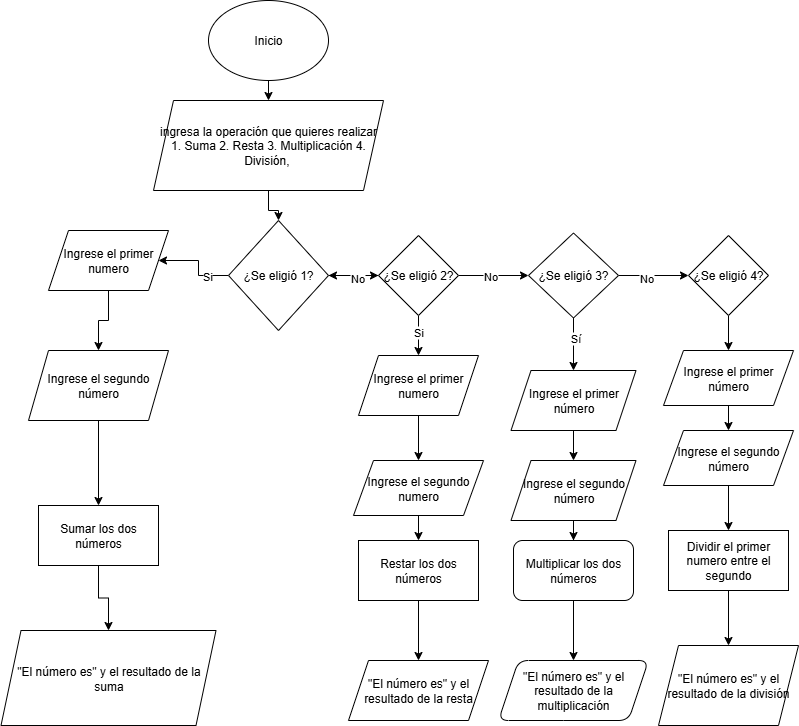

The diagram above was exported from draw.io. Its source (the exported page's mxGraphModel, read from the mxfile embedded in the PNG):
<mxGraphModel dx="1035" dy="598" grid="1" gridSize="10" guides="1" tooltips="1" connect="1" arrows="1" fold="1" page="1" pageScale="1" pageWidth="850" pageHeight="1100" math="0" shadow="0">
  <root>
    <mxCell id="0" />
    <mxCell id="1" parent="0" />
    <mxCell id="pnwUbbt_UhjASvClZLgV-7" value="" style="edgeStyle=orthogonalEdgeStyle;rounded=0;orthogonalLoop=1;jettySize=auto;html=1;" edge="1" parent="1" source="pnwUbbt_UhjASvClZLgV-4">
      <mxGeometry relative="1" as="geometry">
        <mxPoint x="380" y="110.00000000000006" as="targetPoint" />
      </mxGeometry>
    </mxCell>
    <mxCell id="pnwUbbt_UhjASvClZLgV-4" value="Inicio" style="ellipse;whiteSpace=wrap;html=1;" vertex="1" parent="1">
      <mxGeometry x="320" y="10" width="120" height="80" as="geometry" />
    </mxCell>
    <mxCell id="pnwUbbt_UhjASvClZLgV-10" value="" style="edgeStyle=orthogonalEdgeStyle;rounded=0;orthogonalLoop=1;jettySize=auto;html=1;" edge="1" parent="1" source="pnwUbbt_UhjASvClZLgV-8" target="pnwUbbt_UhjASvClZLgV-9">
      <mxGeometry relative="1" as="geometry" />
    </mxCell>
    <mxCell id="pnwUbbt_UhjASvClZLgV-8" value="ingresa la operación que quieres realizar 1. Suma 2. Resta 3. Multiplicación 4. División,&amp;nbsp;" style="shape=parallelogram;perimeter=parallelogramPerimeter;whiteSpace=wrap;html=1;fixedSize=1;" vertex="1" parent="1">
      <mxGeometry x="265" y="110" width="230" height="90" as="geometry" />
    </mxCell>
    <mxCell id="pnwUbbt_UhjASvClZLgV-15" value="" style="edgeStyle=orthogonalEdgeStyle;rounded=0;orthogonalLoop=1;jettySize=auto;html=1;" edge="1" parent="1" source="pnwUbbt_UhjASvClZLgV-9" target="pnwUbbt_UhjASvClZLgV-14">
      <mxGeometry relative="1" as="geometry" />
    </mxCell>
    <mxCell id="pnwUbbt_UhjASvClZLgV-18" value="Si" style="edgeLabel;html=1;align=center;verticalAlign=middle;resizable=0;points=[];" vertex="1" connectable="0" parent="pnwUbbt_UhjASvClZLgV-15">
      <mxGeometry x="-0.4706" y="-1" relative="1" as="geometry">
        <mxPoint y="1" as="offset" />
      </mxGeometry>
    </mxCell>
    <mxCell id="pnwUbbt_UhjASvClZLgV-27" value="" style="edgeStyle=orthogonalEdgeStyle;rounded=0;orthogonalLoop=1;jettySize=auto;html=1;" edge="1" parent="1" source="pnwUbbt_UhjASvClZLgV-9" target="pnwUbbt_UhjASvClZLgV-26">
      <mxGeometry relative="1" as="geometry" />
    </mxCell>
    <mxCell id="pnwUbbt_UhjASvClZLgV-9" value="¿Se eligió 1?" style="rhombus;whiteSpace=wrap;html=1;" vertex="1" parent="1">
      <mxGeometry x="340" y="230" width="100" height="110" as="geometry" />
    </mxCell>
    <mxCell id="pnwUbbt_UhjASvClZLgV-17" value="" style="edgeStyle=orthogonalEdgeStyle;rounded=0;orthogonalLoop=1;jettySize=auto;html=1;" edge="1" parent="1" source="pnwUbbt_UhjASvClZLgV-14" target="pnwUbbt_UhjASvClZLgV-16">
      <mxGeometry relative="1" as="geometry" />
    </mxCell>
    <mxCell id="pnwUbbt_UhjASvClZLgV-14" value="Ingrese el primer numero" style="shape=parallelogram;perimeter=parallelogramPerimeter;whiteSpace=wrap;html=1;fixedSize=1;" vertex="1" parent="1">
      <mxGeometry x="160" y="240" width="120" height="60" as="geometry" />
    </mxCell>
    <mxCell id="pnwUbbt_UhjASvClZLgV-20" value="" style="edgeStyle=orthogonalEdgeStyle;rounded=0;orthogonalLoop=1;jettySize=auto;html=1;" edge="1" parent="1" source="pnwUbbt_UhjASvClZLgV-16" target="pnwUbbt_UhjASvClZLgV-19">
      <mxGeometry relative="1" as="geometry" />
    </mxCell>
    <mxCell id="pnwUbbt_UhjASvClZLgV-16" value="Ingrese el segundo número" style="shape=parallelogram;perimeter=parallelogramPerimeter;whiteSpace=wrap;html=1;fixedSize=1;" vertex="1" parent="1">
      <mxGeometry x="140" y="360" width="140" height="70" as="geometry" />
    </mxCell>
    <mxCell id="pnwUbbt_UhjASvClZLgV-22" value="" style="edgeStyle=orthogonalEdgeStyle;rounded=0;orthogonalLoop=1;jettySize=auto;html=1;" edge="1" parent="1" source="pnwUbbt_UhjASvClZLgV-19" target="pnwUbbt_UhjASvClZLgV-21">
      <mxGeometry relative="1" as="geometry" />
    </mxCell>
    <mxCell id="pnwUbbt_UhjASvClZLgV-19" value="Sumar los dos números" style="whiteSpace=wrap;html=1;" vertex="1" parent="1">
      <mxGeometry x="150" y="515" width="120" height="60" as="geometry" />
    </mxCell>
    <mxCell id="pnwUbbt_UhjASvClZLgV-21" value="&quot;El número es&quot; y el resultado de la suma" style="shape=parallelogram;perimeter=parallelogramPerimeter;whiteSpace=wrap;html=1;fixedSize=1;" vertex="1" parent="1">
      <mxGeometry x="112.5" y="640" width="215" height="95" as="geometry" />
    </mxCell>
    <mxCell id="pnwUbbt_UhjASvClZLgV-28" value="" style="edgeStyle=orthogonalEdgeStyle;rounded=0;orthogonalLoop=1;jettySize=auto;html=1;" edge="1" parent="1" source="pnwUbbt_UhjASvClZLgV-26" target="pnwUbbt_UhjASvClZLgV-9">
      <mxGeometry relative="1" as="geometry" />
    </mxCell>
    <mxCell id="pnwUbbt_UhjASvClZLgV-29" value="No" style="edgeLabel;html=1;align=center;verticalAlign=middle;resizable=0;points=[];" vertex="1" connectable="0" parent="pnwUbbt_UhjASvClZLgV-28">
      <mxGeometry x="-0.1397" y="2" relative="1" as="geometry">
        <mxPoint as="offset" />
      </mxGeometry>
    </mxCell>
    <mxCell id="pnwUbbt_UhjASvClZLgV-31" value="" style="edgeStyle=orthogonalEdgeStyle;rounded=0;orthogonalLoop=1;jettySize=auto;html=1;" edge="1" parent="1" source="pnwUbbt_UhjASvClZLgV-26" target="pnwUbbt_UhjASvClZLgV-30">
      <mxGeometry relative="1" as="geometry" />
    </mxCell>
    <mxCell id="pnwUbbt_UhjASvClZLgV-42" value="Si" style="edgeLabel;html=1;align=center;verticalAlign=middle;resizable=0;points=[];" vertex="1" connectable="0" parent="pnwUbbt_UhjASvClZLgV-31">
      <mxGeometry x="-0.1983" y="-1" relative="1" as="geometry">
        <mxPoint as="offset" />
      </mxGeometry>
    </mxCell>
    <mxCell id="pnwUbbt_UhjASvClZLgV-44" value="" style="edgeStyle=orthogonalEdgeStyle;rounded=0;orthogonalLoop=1;jettySize=auto;html=1;" edge="1" parent="1" source="pnwUbbt_UhjASvClZLgV-26" target="pnwUbbt_UhjASvClZLgV-43">
      <mxGeometry relative="1" as="geometry" />
    </mxCell>
    <mxCell id="pnwUbbt_UhjASvClZLgV-45" value="No" style="edgeLabel;html=1;align=center;verticalAlign=middle;resizable=0;points=[];" vertex="1" connectable="0" parent="pnwUbbt_UhjASvClZLgV-44">
      <mxGeometry x="-0.1112" relative="1" as="geometry">
        <mxPoint as="offset" />
      </mxGeometry>
    </mxCell>
    <mxCell id="pnwUbbt_UhjASvClZLgV-26" value="¿Se eligió 2?" style="rhombus;whiteSpace=wrap;html=1;" vertex="1" parent="1">
      <mxGeometry x="490" y="245" width="80" height="80" as="geometry" />
    </mxCell>
    <mxCell id="pnwUbbt_UhjASvClZLgV-35" value="" style="edgeStyle=orthogonalEdgeStyle;rounded=0;orthogonalLoop=1;jettySize=auto;html=1;" edge="1" parent="1" source="pnwUbbt_UhjASvClZLgV-30" target="pnwUbbt_UhjASvClZLgV-34">
      <mxGeometry relative="1" as="geometry" />
    </mxCell>
    <mxCell id="pnwUbbt_UhjASvClZLgV-30" value="Ingrese el primer numero" style="shape=parallelogram;perimeter=parallelogramPerimeter;whiteSpace=wrap;html=1;fixedSize=1;" vertex="1" parent="1">
      <mxGeometry x="470" y="365" width="120" height="60" as="geometry" />
    </mxCell>
    <mxCell id="pnwUbbt_UhjASvClZLgV-39" value="" style="edgeStyle=orthogonalEdgeStyle;rounded=0;orthogonalLoop=1;jettySize=auto;html=1;" edge="1" parent="1" source="pnwUbbt_UhjASvClZLgV-34" target="pnwUbbt_UhjASvClZLgV-38">
      <mxGeometry relative="1" as="geometry" />
    </mxCell>
    <mxCell id="pnwUbbt_UhjASvClZLgV-34" value="Ingrese el segundo numero" style="shape=parallelogram;perimeter=parallelogramPerimeter;whiteSpace=wrap;html=1;fixedSize=1;" vertex="1" parent="1">
      <mxGeometry x="465" y="470" width="130" height="55" as="geometry" />
    </mxCell>
    <mxCell id="pnwUbbt_UhjASvClZLgV-41" value="" style="edgeStyle=orthogonalEdgeStyle;rounded=0;orthogonalLoop=1;jettySize=auto;html=1;" edge="1" parent="1" source="pnwUbbt_UhjASvClZLgV-38" target="pnwUbbt_UhjASvClZLgV-40">
      <mxGeometry relative="1" as="geometry" />
    </mxCell>
    <mxCell id="pnwUbbt_UhjASvClZLgV-38" value="Restar los dos números" style="whiteSpace=wrap;html=1;" vertex="1" parent="1">
      <mxGeometry x="470" y="550" width="120" height="60" as="geometry" />
    </mxCell>
    <mxCell id="pnwUbbt_UhjASvClZLgV-40" value="&quot;El número es&quot; y el resultado de la resta" style="shape=parallelogram;perimeter=parallelogramPerimeter;whiteSpace=wrap;html=1;fixedSize=1;" vertex="1" parent="1">
      <mxGeometry x="460" y="670" width="140" height="60" as="geometry" />
    </mxCell>
    <mxCell id="pnwUbbt_UhjASvClZLgV-51" value="" style="edgeStyle=orthogonalEdgeStyle;rounded=0;orthogonalLoop=1;jettySize=auto;html=1;" edge="1" parent="1" source="pnwUbbt_UhjASvClZLgV-43" target="pnwUbbt_UhjASvClZLgV-50">
      <mxGeometry relative="1" as="geometry" />
    </mxCell>
    <mxCell id="pnwUbbt_UhjASvClZLgV-52" value="Sí" style="edgeLabel;html=1;align=center;verticalAlign=middle;resizable=0;points=[];" vertex="1" connectable="0" parent="pnwUbbt_UhjASvClZLgV-51">
      <mxGeometry x="-0.2451" y="1" relative="1" as="geometry">
        <mxPoint as="offset" />
      </mxGeometry>
    </mxCell>
    <mxCell id="pnwUbbt_UhjASvClZLgV-64" value="" style="edgeStyle=orthogonalEdgeStyle;rounded=0;orthogonalLoop=1;jettySize=auto;html=1;" edge="1" parent="1" source="pnwUbbt_UhjASvClZLgV-43" target="pnwUbbt_UhjASvClZLgV-63">
      <mxGeometry relative="1" as="geometry" />
    </mxCell>
    <mxCell id="pnwUbbt_UhjASvClZLgV-66" value="No" style="edgeLabel;html=1;align=center;verticalAlign=middle;resizable=0;points=[];" vertex="1" connectable="0" parent="pnwUbbt_UhjASvClZLgV-64">
      <mxGeometry x="-0.2422" y="-2" relative="1" as="geometry">
        <mxPoint as="offset" />
      </mxGeometry>
    </mxCell>
    <mxCell id="pnwUbbt_UhjASvClZLgV-43" value="¿Se eligió 3?" style="rhombus;whiteSpace=wrap;html=1;" vertex="1" parent="1">
      <mxGeometry x="640" y="242.5" width="90" height="85" as="geometry" />
    </mxCell>
    <mxCell id="pnwUbbt_UhjASvClZLgV-54" value="" style="edgeStyle=orthogonalEdgeStyle;rounded=0;orthogonalLoop=1;jettySize=auto;html=1;" edge="1" parent="1" source="pnwUbbt_UhjASvClZLgV-50" target="pnwUbbt_UhjASvClZLgV-53">
      <mxGeometry relative="1" as="geometry" />
    </mxCell>
    <mxCell id="pnwUbbt_UhjASvClZLgV-50" value="Ingrese el primer número" style="shape=parallelogram;perimeter=parallelogramPerimeter;whiteSpace=wrap;html=1;fixedSize=1;" vertex="1" parent="1">
      <mxGeometry x="622.5" y="380" width="125" height="60" as="geometry" />
    </mxCell>
    <mxCell id="pnwUbbt_UhjASvClZLgV-58" value="" style="edgeStyle=orthogonalEdgeStyle;rounded=0;orthogonalLoop=1;jettySize=auto;html=1;" edge="1" parent="1" source="pnwUbbt_UhjASvClZLgV-53" target="pnwUbbt_UhjASvClZLgV-57">
      <mxGeometry relative="1" as="geometry" />
    </mxCell>
    <mxCell id="pnwUbbt_UhjASvClZLgV-53" value="Ingrese el segundo número" style="shape=parallelogram;perimeter=parallelogramPerimeter;whiteSpace=wrap;html=1;fixedSize=1;" vertex="1" parent="1">
      <mxGeometry x="622.5" y="470" width="125" height="60" as="geometry" />
    </mxCell>
    <mxCell id="pnwUbbt_UhjASvClZLgV-62" value="" style="edgeStyle=orthogonalEdgeStyle;rounded=0;orthogonalLoop=1;jettySize=auto;html=1;" edge="1" parent="1" source="pnwUbbt_UhjASvClZLgV-57" target="pnwUbbt_UhjASvClZLgV-61">
      <mxGeometry relative="1" as="geometry" />
    </mxCell>
    <mxCell id="pnwUbbt_UhjASvClZLgV-57" value="Multiplicar los dos números" style="rounded=1;whiteSpace=wrap;html=1;" vertex="1" parent="1">
      <mxGeometry x="625" y="550" width="120" height="60" as="geometry" />
    </mxCell>
    <mxCell id="pnwUbbt_UhjASvClZLgV-61" value="&quot;El número es&quot; y el resultado de la multiplicación" style="shape=parallelogram;perimeter=parallelogramPerimeter;whiteSpace=wrap;html=1;fixedSize=1;rounded=1;" vertex="1" parent="1">
      <mxGeometry x="610" y="670" width="150" height="60" as="geometry" />
    </mxCell>
    <mxCell id="pnwUbbt_UhjASvClZLgV-68" value="" style="edgeStyle=orthogonalEdgeStyle;rounded=0;orthogonalLoop=1;jettySize=auto;html=1;" edge="1" parent="1" source="pnwUbbt_UhjASvClZLgV-63" target="pnwUbbt_UhjASvClZLgV-67">
      <mxGeometry relative="1" as="geometry" />
    </mxCell>
    <mxCell id="pnwUbbt_UhjASvClZLgV-63" value="¿Se eligió 4?" style="rhombus;whiteSpace=wrap;html=1;" vertex="1" parent="1">
      <mxGeometry x="800" y="245" width="80" height="80" as="geometry" />
    </mxCell>
    <mxCell id="pnwUbbt_UhjASvClZLgV-70" value="" style="edgeStyle=orthogonalEdgeStyle;rounded=0;orthogonalLoop=1;jettySize=auto;html=1;" edge="1" parent="1" source="pnwUbbt_UhjASvClZLgV-67" target="pnwUbbt_UhjASvClZLgV-69">
      <mxGeometry relative="1" as="geometry" />
    </mxCell>
    <mxCell id="pnwUbbt_UhjASvClZLgV-67" value="Ingrese el primer número" style="shape=parallelogram;perimeter=parallelogramPerimeter;whiteSpace=wrap;html=1;fixedSize=1;" vertex="1" parent="1">
      <mxGeometry x="775" y="360" width="130" height="55" as="geometry" />
    </mxCell>
    <mxCell id="pnwUbbt_UhjASvClZLgV-72" value="" style="edgeStyle=orthogonalEdgeStyle;rounded=0;orthogonalLoop=1;jettySize=auto;html=1;" edge="1" parent="1" source="pnwUbbt_UhjASvClZLgV-69" target="pnwUbbt_UhjASvClZLgV-71">
      <mxGeometry relative="1" as="geometry" />
    </mxCell>
    <mxCell id="pnwUbbt_UhjASvClZLgV-69" value="Ingrese el segundo número" style="shape=parallelogram;perimeter=parallelogramPerimeter;whiteSpace=wrap;html=1;fixedSize=1;" vertex="1" parent="1">
      <mxGeometry x="775" y="440" width="130" height="55" as="geometry" />
    </mxCell>
    <mxCell id="pnwUbbt_UhjASvClZLgV-74" value="" style="edgeStyle=orthogonalEdgeStyle;rounded=0;orthogonalLoop=1;jettySize=auto;html=1;" edge="1" parent="1" source="pnwUbbt_UhjASvClZLgV-71" target="pnwUbbt_UhjASvClZLgV-73">
      <mxGeometry relative="1" as="geometry" />
    </mxCell>
    <mxCell id="pnwUbbt_UhjASvClZLgV-71" value="Dividir el primer numero entre el segundo" style="whiteSpace=wrap;html=1;" vertex="1" parent="1">
      <mxGeometry x="780" y="540" width="120" height="60" as="geometry" />
    </mxCell>
    <mxCell id="pnwUbbt_UhjASvClZLgV-73" value="&quot;El número es&quot; y el resultado de la división" style="shape=parallelogram;perimeter=parallelogramPerimeter;whiteSpace=wrap;html=1;fixedSize=1;" vertex="1" parent="1">
      <mxGeometry x="770" y="655" width="140" height="80" as="geometry" />
    </mxCell>
  </root>
</mxGraphModel>